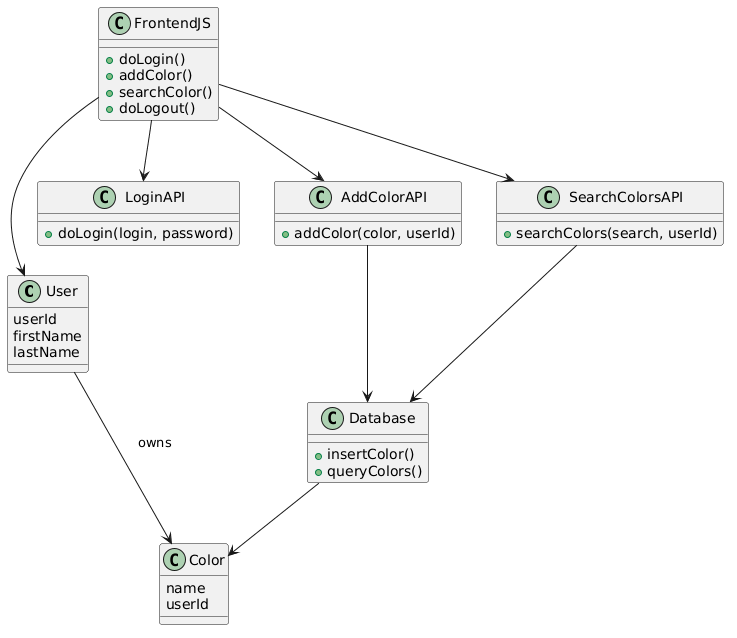

The diagram above was rendered by PlantUML. Its source (embedded in the PNG):
@startuml
class User {
  userId
  firstName
  lastName
}

class Color {
  name
  userId
}

class FrontendJS {
  +doLogin()
  +addColor()
  +searchColor()
  +doLogout()
}

class LoginAPI {
  +doLogin(login, password)
}

class AddColorAPI {
  +addColor(color, userId)
}

class SearchColorsAPI {
  +searchColors(search, userId)
}

class Database {
  +insertColor()
  +queryColors()
}

FrontendJS --> User
FrontendJS --> LoginAPI
FrontendJS --> AddColorAPI
FrontendJS --> SearchColorsAPI

User --> Color : owns

AddColorAPI --> Database
SearchColorsAPI --> Database
Database --> Color
@enduml